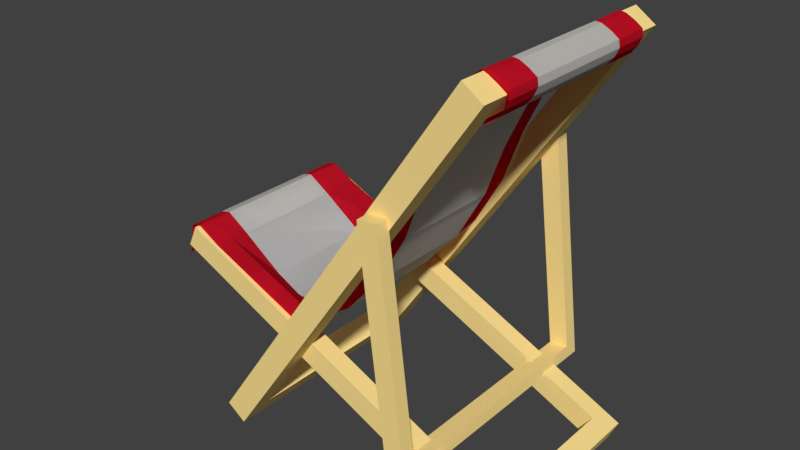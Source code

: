 # Source: BeachChair_2.blend  (saved by Blender 2.79.0; exported with 4.5.12 LTS)
import bpy
from mathutils import Matrix  # noqa: F401  (used for matrix-valued properties, if any)

bpy.ops.wm.read_factory_settings(use_empty=True)
scene = bpy.context.scene
scene.name = 'Scene'

# ---- collections
col_collection_1 = bpy.data.collections.new('Collection 1'); scene.collection.children.link(col_collection_1)

# ---- materials (node trees are filled in below, after node groups)
mat_wood = bpy.data.materials.new('Wood')
mat_wood.alpha_threshold = 0.0
mat_wood.use_transparent_shadow = False
mat_wood.diffuse_color = (1.0, 0.7579, 0.2908, 1.0)
mat_wood.roughness = 0.5
mat_wood.line_color = (0.0, 0.0, 0.0, 1.0)
mat_primary = bpy.data.materials.new('Primary')
mat_primary.alpha_threshold = 0.0
mat_primary.use_transparent_shadow = False
mat_primary.diffuse_color = (0.8, 0.0125, 0.03548, 1.0)
mat_primary.roughness = 0.5
mat_primary.specular_intensity = 0.0
mat_secondary = bpy.data.materials.new('Secondary')
mat_secondary.alpha_threshold = 0.0
mat_secondary.use_transparent_shadow = False
mat_secondary.roughness = 0.5
mat_secondary.specular_intensity = 0.0

# ---- material node trees

# ---- world
world_world = bpy.data.worlds.new('World'); scene.world = world_world
world_world.color = (0.05088, 0.05088, 0.05088)
world_world.use_sun_shadow = False
world_world.sun_shadow_jitter_overblur = 0.0
world_world.cycles.sampling_method = 'MANUAL'

# ---- meshes
me_cube_001 = bpy.data.meshes.new('Cube.001')
me_cube_001.from_pydata([(0.1, 0.5, -1.0), (0.1, -0.5, -1.0), (-0.1, -0.5, -1.0), (-0.1, 0.5, -1.0), (0.1, 0.5, 1.0), (0.1, -0.5, 1.0), (-0.1, -0.5, 1.0), (-0.1, 0.5, 1.0), (0.1, -0.405, 0.9), (-0.1, -0.405, 0.9), (-0.1, -0.405, 0.81), (0.1, 0.405, -0.9), (-0.1, 0.405, -0.9), (0.1, -0.405, -0.9), (-0.1, -0.405, -0.9), (0.1, 0.405, 0.9), (-0.1, 0.405, 0.9)], [], [(0, 1, 2, 3), (4, 7, 6, 5), (0, 4, 5, 8, 15, 11), (1, 5, 6, 2), (2, 6, 10, 14, 12, 3), (4, 0, 3, 7), (8, 9, 16, 15), (11, 12, 14, 13), (11, 13, 8, 5, 1, 0), (15, 16, 12, 11), (13, 14, 10, 9, 8), (3, 12, 16, 9, 10, 6, 7)])
me_cube_001.materials.append(mat_wood)
me_cube_001.use_remesh_preserve_volume = False
me_cube_001.use_remesh_preserve_attributes = False
me_cube_001.use_mirror_vertex_groups = False
me_cube_001.update()
me_cube_002 = bpy.data.meshes.new('Cube.002')
me_cube_002.from_pydata([(0.1, 0.3999, -1.0), (0.1, -0.409, -1.0), (-0.1, -0.409, -1.0), (-0.1, 0.3999, -1.0), (0.1, 0.3999, 1.0), (0.1, -0.409, 1.0), (-0.1, -0.409, 1.0), (-0.1, 0.3999, 1.0), (0.1, -0.3321, 0.9), (-0.1, -0.3321, 0.9), (-0.1, -0.3321, 0.81), (0.1, 0.323, -0.9), (-0.1, 0.323, -0.9), (0.1, -0.3321, -0.9), (-0.1, -0.3321, -0.9), (0.1, 0.323, 0.9), (-0.1, 0.323, 0.9)], [], [(0, 1, 2, 3), (4, 7, 6, 5), (0, 4, 5, 8, 15, 11), (1, 5, 6, 2), (2, 6, 10, 14, 12, 3), (4, 0, 3, 7), (8, 9, 16, 15), (11, 12, 14, 13), (11, 13, 8, 5, 1, 0), (15, 16, 12, 11), (13, 14, 10, 9, 8), (3, 12, 16, 9, 10, 6, 7)])
me_cube_002.materials.append(mat_wood)
me_cube_002.use_remesh_preserve_volume = False
me_cube_002.use_remesh_preserve_attributes = False
me_cube_002.use_mirror_vertex_groups = False
me_cube_002.update()
me_cube_003 = bpy.data.meshes.new('Cube.003')
me_cube_003.from_pydata([(0.08123, 0.3615, -1.0), (0.08123, -0.3601, -1.0), (-0.08123, -0.3601, -1.0), (-0.08123, 0.3615, -1.0), (0.08123, 0.3615, 1.0), (0.08123, -0.3601, 1.0), (-0.08123, -0.3601, 1.0), (-0.08123, 0.3615, 1.0), (0.08123, -0.3217, 0.9999), (-0.08123, -0.3217, 0.9999), (0.08123, 0.323, -0.9), (-0.08123, 0.323, -0.9), (0.08123, -0.3217, -0.9), (-0.08123, -0.3217, -0.9), (0.08123, 0.323, 0.9999), (-0.08123, 0.323, 0.9999)], [], [(0, 1, 2, 3), (7, 15, 14, 4), (1, 5, 6, 2), (2, 6, 9, 13, 11, 3), (4, 0, 3, 7), (0, 4, 14, 10), (10, 11, 13, 12), (10, 12, 8, 5, 1, 0), (14, 15, 11, 10), (12, 13, 9, 8), (7, 3, 11, 15), (6, 5, 8, 9)])
me_cube_003.materials.append(mat_wood)
me_cube_003.use_remesh_preserve_volume = False
me_cube_003.use_remesh_preserve_attributes = False
me_cube_003.use_mirror_vertex_groups = False
me_cube_003.update()
me_plane_001 = bpy.data.meshes.new('Plane.001')
me_plane_001.from_pydata([(-0.4396, -0.396, 0.5188), (-0.4396, 0.396, 0.5193), (-0.8923, -0.396, 0.5508), (-0.866, -0.396, 0.6864), (-0.8212, -0.396, 0.6972), (-0.7256, -0.396, 0.6424), (-0.5499, -0.396, 0.5664), (-0.5499, 0.396, 0.5644), (-0.7256, 0.396, 0.6425), (-0.8212, 0.396, 0.6972), (-0.866, 0.396, 0.6864), (-0.8994, 0.396, 0.5508), (-0.3029, -0.396, 0.4601), (-0.3029, 0.396, 0.4575), (-0.2009, -0.396, 0.4915), (-0.2009, 0.396, 0.4915), (-0.04553, -0.396, 0.6677), (-0.04553, 0.396, 0.6677), (0.07965, -0.396, 0.8856), (0.07965, 0.396, 0.8856), (0.1608, -0.396, 1.106), (0.1608, 0.396, 1.106), (0.2419, -0.396, 1.277), (0.2419, 0.396, 1.277), (0.3618, -0.396, 1.465), (0.3618, 0.396, 1.465), (0.4864, -0.396, 1.619), (0.4864, 0.396, 1.619), (0.5198, -0.396, 1.646), (0.5198, 0.396, 1.646), (0.5461, -0.396, 1.641), (0.5461, 0.396, 1.641), (0.5829, -0.396, 1.622), (0.5829, 0.396, 1.622), (0.6139, -0.396, 1.6), (0.6139, 0.396, 1.6), (0.6187, -0.396, 1.571), (0.6187, 0.396, 1.571), (0.6036, -0.396, 1.537), (0.6036, 0.396, 1.537), (0.5788, -0.396, 1.506), (0.5788, 0.396, 1.506), (0.5405, -0.396, 1.479), (0.5405, 0.396, 1.479), (0.478, -0.396, 1.465), (0.478, 0.396, 1.465), (0.4111, -0.396, 1.472), (0.4111, 0.396, 1.472), (0.368, -0.396, 1.459), (0.368, 0.396, 1.459), (0.3591, -0.396, 1.449), (0.3591, 0.396, 1.449), (-0.4396, -0.3172, 0.5188), (-0.4396, 0.3172, 0.5193), (-0.9099, -0.3172, 0.5508), (-0.9054, 0.3172, 0.5508), (-0.866, -0.3172, 0.6864), (-0.866, 0.3172, 0.6864), (-0.8212, -0.3172, 0.6972), (-0.8212, 0.3172, 0.6972), (-0.7256, -0.3172, 0.6424), (-0.7256, 0.3172, 0.6425), (-0.5499, -0.3172, 0.5664), (-0.5499, 0.3172, 0.5644), (-0.3029, -0.3172, 0.4601), (-0.3029, 0.3172, 0.4575), (-0.2009, -0.3172, 0.4915), (-0.2009, 0.3172, 0.4915), (-0.04553, -0.3172, 0.6677), (-0.04553, 0.3172, 0.6677), (0.07965, -0.3172, 0.8856), (0.07965, 0.3172, 0.8856), (0.1608, -0.3172, 1.106), (0.1608, 0.3172, 1.106), (0.2419, -0.3172, 1.277), (0.2419, 0.3172, 1.277), (0.3618, -0.3172, 1.465), (0.3618, 0.3172, 1.465), (0.4864, -0.3172, 1.619), (0.4864, 0.3172, 1.619), (0.5198, -0.3172, 1.646), (0.5198, 0.3172, 1.646), (0.5461, -0.3172, 1.641), (0.5461, 0.3172, 1.641), (0.5829, -0.3172, 1.622), (0.5829, 0.3172, 1.622), (0.6139, -0.3172, 1.6), (0.6139, 0.3172, 1.6), (0.6187, -0.3172, 1.571), (0.6187, 0.3172, 1.571), (0.6036, -0.3172, 1.537), (0.6036, 0.3172, 1.537), (0.5788, -0.3172, 1.506), (0.5788, 0.3172, 1.506), (0.5405, -0.3172, 1.479), (0.5405, 0.3172, 1.479), (0.478, -0.3172, 1.465), (0.478, 0.3172, 1.465), (0.4111, -0.3172, 1.472), (0.4111, 0.3172, 1.472), (0.368, -0.3172, 1.459), (0.368, 0.3172, 1.459), (0.3591, -0.3172, 1.449), (0.3591, 0.3172, 1.449), (-0.4396, -0.2388, 0.4544), (-0.4396, 0.2388, 0.4543), (-0.9054, -0.2388, 0.5508), (-0.917, 0.2388, 0.5508), (-0.866, -0.2388, 0.6864), (-0.866, 0.2388, 0.6864), (-0.8212, -0.2388, 0.6972), (-0.8212, 0.2388, 0.6972), (-0.7256, -0.2388, 0.6352), (-0.7256, 0.2388, 0.6352), (-0.5499, -0.2388, 0.51), (-0.5499, 0.2388, 0.5109), (-0.3029, -0.2388, 0.4381), (-0.3029, 0.2388, 0.4381), (-0.1741, -0.2388, 0.4915), (-0.1741, 0.2388, 0.4915), (-0.01882, -0.2388, 0.6677), (-0.01882, 0.2388, 0.6677), (0.1064, -0.2388, 0.8856), (0.1064, 0.2388, 0.8856), (0.1875, -0.2388, 1.106), (0.1875, 0.2388, 1.106), (0.2686, -0.2388, 1.277), (0.2686, 0.2388, 1.277), (0.3668, -0.2388, 1.465), (0.3668, 0.2388, 1.465), (0.4885, -0.2388, 1.614), (0.4885, 0.2388, 1.614), (0.5198, -0.2388, 1.644), (0.5198, 0.2388, 1.644), (0.5461, -0.2388, 1.641), (0.5461, 0.2388, 1.641), (0.5829, -0.2388, 1.622), (0.5829, 0.2388, 1.622), (0.6139, -0.2388, 1.6), (0.6139, 0.2388, 1.6), (0.6187, -0.2388, 1.571), (0.6187, 0.2388, 1.571), (0.6036, -0.2388, 1.537), (0.6036, 0.2388, 1.537), (0.5788, -0.2388, 1.506), (0.5788, 0.2388, 1.506), (0.5405, -0.2388, 1.479), (0.5405, 0.2388, 1.479), (0.478, -0.2388, 1.465), (0.478, 0.2388, 1.465), (0.4111, -0.2388, 1.472), (0.4111, 0.2388, 1.472), (0.368, -0.2388, 1.459), (0.368, 0.2388, 1.459), (0.3591, -0.2388, 1.449), (0.3591, 0.2388, 1.449), (-0.4396, -0.396, 0.5188), (-0.4396, 0.396, 0.5193), (-0.8923, -0.396, 0.5508), (-0.866, -0.396, 0.6864), (-0.8212, -0.396, 0.6972), (-0.7256, -0.396, 0.6424), (-0.5499, -0.396, 0.5664), (-0.5499, 0.396, 0.5644), (-0.7256, 0.396, 0.6425), (-0.8212, 0.396, 0.6972), (-0.866, 0.396, 0.6864), (-0.8994, 0.396, 0.5508), (-0.3029, -0.396, 0.4601), (-0.3029, 0.396, 0.4575), (-0.2009, -0.396, 0.4915), (-0.2009, 0.396, 0.4915), (-0.04553, -0.396, 0.6677), (-0.04553, 0.396, 0.6677), (0.07965, -0.396, 0.8856), (0.07965, 0.396, 0.8856), (0.1608, -0.396, 1.106), (0.1608, 0.396, 1.106), (0.2419, -0.396, 1.277), (0.2419, 0.396, 1.277), (0.3618, -0.396, 1.465), (0.3618, 0.396, 1.465), (0.4864, -0.396, 1.619), (0.4864, 0.396, 1.619), (0.5198, -0.396, 1.646), (0.5198, 0.396, 1.646), (0.5461, -0.396, 1.641), (0.5461, 0.396, 1.641), (0.5829, -0.396, 1.622), (0.5829, 0.396, 1.622), (0.6139, -0.396, 1.6), (0.6139, 0.396, 1.6), (0.6187, -0.396, 1.571), (0.6187, 0.396, 1.571), (0.6036, -0.396, 1.537), (0.6036, 0.396, 1.537), (0.5788, -0.396, 1.506), (0.5788, 0.396, 1.506), (0.5405, -0.396, 1.479), (0.5405, 0.396, 1.479), (0.478, -0.396, 1.465), (0.478, 0.396, 1.465), (0.4111, -0.396, 1.472), (0.4111, 0.396, 1.472), (0.368, -0.396, 1.459), (0.368, 0.396, 1.459), (0.3591, -0.396, 1.449), (0.3591, 0.396, 1.449), (-0.4396, -0.3172, 0.5188), (-0.4396, 0.3172, 0.5193), (-0.9099, -0.3172, 0.5508), (-0.9054, 0.3172, 0.5508), (-0.866, -0.3172, 0.6864), (-0.866, 0.3172, 0.6864), (-0.8212, -0.3172, 0.6972), (-0.8212, 0.3172, 0.6972), (-0.7256, -0.3172, 0.6424), (-0.7256, 0.3172, 0.6425), (-0.5499, -0.3172, 0.5664), (-0.5499, 0.3172, 0.5644), (-0.3029, -0.3172, 0.4601), (-0.3029, 0.3172, 0.4575), (-0.2009, -0.3172, 0.4915), (-0.2009, 0.3172, 0.4915), (-0.04553, -0.3172, 0.6677), (-0.04553, 0.3172, 0.6677), (0.07965, -0.3172, 0.8856), (0.07965, 0.3172, 0.8856), (0.1608, -0.3172, 1.106), (0.1608, 0.3172, 1.106), (0.2419, -0.3172, 1.277), (0.2419, 0.3172, 1.277), (0.3618, -0.3172, 1.465), (0.3618, 0.3172, 1.465), (0.4864, -0.3172, 1.619), (0.4864, 0.3172, 1.619), (0.5198, -0.3172, 1.646), (0.5198, 0.3172, 1.646), (0.5461, -0.3172, 1.641), (0.5461, 0.3172, 1.641), (0.5829, -0.3172, 1.622), (0.5829, 0.3172, 1.622), (0.6139, -0.3172, 1.6), (0.6139, 0.3172, 1.6), (0.6187, -0.3172, 1.571), (0.6187, 0.3172, 1.571), (0.6036, -0.3172, 1.537), (0.6036, 0.3172, 1.537), (0.5788, -0.3172, 1.506), (0.5788, 0.3172, 1.506), (0.5405, -0.3172, 1.479), (0.5405, 0.3172, 1.479), (0.478, -0.3172, 1.465), (0.478, 0.3172, 1.465), (0.4111, -0.3172, 1.472), (0.4111, 0.3172, 1.472), (0.368, -0.3172, 1.459), (0.368, 0.3172, 1.459), (0.3591, -0.3172, 1.449), (0.3591, 0.3172, 1.449), (-0.4396, -0.2388, 0.4544), (-0.4396, 0.2388, 0.4543), (-0.9054, -0.2388, 0.5508), (-0.917, 0.2388, 0.5508), (-0.866, -0.2388, 0.6864), (-0.866, 0.2388, 0.6864), (-0.8212, -0.2388, 0.6972), (-0.8212, 0.2388, 0.6972), (-0.7256, -0.2388, 0.6352), (-0.7256, 0.2388, 0.6352), (-0.5499, -0.2388, 0.51), (-0.5499, 0.2388, 0.5109), (-0.3029, -0.2388, 0.4381), (-0.3029, 0.2388, 0.4381), (-0.1741, -0.2388, 0.4915), (-0.1741, 0.2388, 0.4915), (-0.01882, -0.2388, 0.6677), (-0.01882, 0.2388, 0.6677), (0.1064, -0.2388, 0.8856), (0.1064, 0.2388, 0.8856), (0.1875, -0.2388, 1.106), (0.1875, 0.2388, 1.106), (0.2686, -0.2388, 1.277), (0.2686, 0.2388, 1.277), (0.3668, -0.2388, 1.465), (0.3668, 0.2388, 1.465), (0.4885, -0.2388, 1.614), (0.4885, 0.2388, 1.614), (0.5198, -0.2388, 1.644), (0.5198, 0.2388, 1.644), (0.5461, -0.2388, 1.641), (0.5461, 0.2388, 1.641), (0.5829, -0.2388, 1.622), (0.5829, 0.2388, 1.622), (0.6139, -0.2388, 1.6), (0.6139, 0.2388, 1.6), (0.6187, -0.2388, 1.571), (0.6187, 0.2388, 1.571), (0.6036, -0.2388, 1.537), (0.6036, 0.2388, 1.537), (0.5788, -0.2388, 1.506), (0.5788, 0.2388, 1.506), (0.5405, -0.2388, 1.479), (0.5405, 0.2388, 1.479), (0.478, -0.2388, 1.465), (0.478, 0.2388, 1.465), (0.4111, -0.2388, 1.472), (0.4111, 0.2388, 1.472), (0.368, -0.2388, 1.459), (0.368, 0.2388, 1.459), (0.3591, -0.2388, 1.449), (0.3591, 0.2388, 1.449)], [], [(63, 7, 1, 53), (55, 11, 10, 57), (57, 10, 9, 59), (59, 9, 8, 61), (61, 8, 7, 63), (52, 64, 12, 0), (64, 66, 14, 12), (66, 68, 16, 14), (68, 70, 18, 16), (70, 72, 20, 18), (72, 74, 22, 20), (74, 76, 24, 22), (76, 78, 26, 24), (78, 80, 28, 26), (80, 82, 30, 28), (82, 84, 32, 30), (84, 86, 34, 32), (86, 88, 36, 34), (88, 90, 38, 36), (90, 92, 40, 38), (92, 94, 42, 40), (94, 96, 44, 42), (96, 98, 46, 44), (98, 100, 48, 46), (100, 102, 50, 48), (49, 51, 103, 101), (152, 154, 102, 100), (47, 49, 101, 99), (150, 152, 100, 98), (45, 47, 99, 97), (148, 150, 98, 96), (43, 45, 97, 95), (146, 148, 96, 94), (41, 43, 95, 93), (144, 146, 94, 92), (39, 41, 93, 91), (142, 144, 92, 90), (37, 39, 91, 89), (140, 142, 90, 88), (35, 37, 89, 87), (138, 140, 88, 86), (33, 35, 87, 85), (136, 138, 86, 84), (31, 33, 85, 83), (134, 136, 84, 82), (29, 31, 83, 81), (132, 134, 82, 80), (27, 29, 81, 79), (130, 132, 80, 78), (25, 27, 79, 77), (128, 130, 78, 76), (23, 25, 77, 75), (126, 128, 76, 74), (21, 23, 75, 73), (124, 126, 74, 72), (19, 21, 73, 71), (122, 124, 72, 70), (17, 19, 71, 69), (120, 122, 70, 68), (15, 17, 69, 67), (118, 120, 68, 66), (13, 15, 67, 65), (116, 118, 66, 64), (1, 13, 65, 53), (104, 116, 64, 52), (5, 60, 62, 6), (113, 61, 63, 115), (4, 58, 60, 5), (111, 59, 61, 113), (3, 56, 58, 4), (109, 57, 59, 111), (2, 54, 56, 3), (107, 55, 57, 109), (6, 62, 52, 0), (115, 63, 53, 105), (62, 114, 104, 52), (114, 115, 105, 104), (54, 106, 108, 56), (106, 107, 109, 108), (56, 108, 110, 58), (108, 109, 111, 110), (58, 110, 112, 60), (110, 111, 113, 112), (60, 112, 114, 62), (112, 113, 115, 114), (53, 65, 117, 105), (105, 117, 116, 104), (65, 67, 119, 117), (117, 119, 118, 116), (67, 69, 121, 119), (119, 121, 120, 118), (69, 71, 123, 121), (121, 123, 122, 120), (71, 73, 125, 123), (123, 125, 124, 122), (73, 75, 127, 125), (125, 127, 126, 124), (75, 77, 129, 127), (127, 129, 128, 126), (77, 79, 131, 129), (129, 131, 130, 128), (79, 81, 133, 131), (131, 133, 132, 130), (81, 83, 135, 133), (133, 135, 134, 132), (83, 85, 137, 135), (135, 137, 136, 134), (85, 87, 139, 137), (137, 139, 138, 136), (87, 89, 141, 139), (139, 141, 140, 138), (89, 91, 143, 141), (141, 143, 142, 140), (91, 93, 145, 143), (143, 145, 144, 142), (93, 95, 147, 145), (145, 147, 146, 144), (95, 97, 149, 147), (147, 149, 148, 146), (97, 99, 151, 149), (149, 151, 150, 148), (99, 101, 153, 151), (151, 153, 152, 150), (101, 103, 155, 153), (153, 155, 154, 152), (219, 209, 157, 163), (211, 213, 166, 167), (213, 215, 165, 166), (215, 217, 164, 165), (217, 219, 163, 164), (208, 156, 168, 220), (220, 168, 170, 222), (222, 170, 172, 224), (224, 172, 174, 226), (226, 174, 176, 228), (228, 176, 178, 230), (230, 178, 180, 232), (232, 180, 182, 234), (234, 182, 184, 236), (236, 184, 186, 238), (238, 186, 188, 240), (240, 188, 190, 242), (242, 190, 192, 244), (244, 192, 194, 246), (246, 194, 196, 248), (248, 196, 198, 250), (250, 198, 200, 252), (252, 200, 202, 254), (254, 202, 204, 256), (256, 204, 206, 258), (205, 257, 259, 207), (308, 256, 258, 310), (203, 255, 257, 205), (306, 254, 256, 308), (201, 253, 255, 203), (304, 252, 254, 306), (199, 251, 253, 201), (302, 250, 252, 304), (197, 249, 251, 199), (300, 248, 250, 302), (195, 247, 249, 197), (298, 246, 248, 300), (193, 245, 247, 195), (296, 244, 246, 298), (191, 243, 245, 193), (294, 242, 244, 296), (189, 241, 243, 191), (292, 240, 242, 294), (187, 239, 241, 189), (290, 238, 240, 292), (185, 237, 239, 187), (288, 236, 238, 290), (183, 235, 237, 185), (286, 234, 236, 288), (181, 233, 235, 183), (284, 232, 234, 286), (179, 231, 233, 181), (282, 230, 232, 284), (177, 229, 231, 179), (280, 228, 230, 282), (175, 227, 229, 177), (278, 226, 228, 280), (173, 225, 227, 175), (276, 224, 226, 278), (171, 223, 225, 173), (274, 222, 224, 276), (169, 221, 223, 171), (272, 220, 222, 274), (157, 209, 221, 169), (260, 208, 220, 272), (161, 162, 218, 216), (269, 271, 219, 217), (160, 161, 216, 214), (267, 269, 217, 215), (159, 160, 214, 212), (265, 267, 215, 213), (158, 159, 212, 210), (263, 265, 213, 211), (162, 156, 208, 218), (271, 261, 209, 219), (218, 208, 260, 270), (270, 260, 261, 271), (210, 212, 264, 262), (262, 264, 265, 263), (212, 214, 266, 264), (264, 266, 267, 265), (214, 216, 268, 266), (266, 268, 269, 267), (216, 218, 270, 268), (268, 270, 271, 269), (209, 261, 273, 221), (261, 260, 272, 273), (221, 273, 275, 223), (273, 272, 274, 275), (223, 275, 277, 225), (275, 274, 276, 277), (225, 277, 279, 227), (277, 276, 278, 279), (227, 279, 281, 229), (279, 278, 280, 281), (229, 281, 283, 231), (281, 280, 282, 283), (231, 283, 285, 233), (283, 282, 284, 285), (233, 285, 287, 235), (285, 284, 286, 287), (235, 287, 289, 237), (287, 286, 288, 289), (237, 289, 291, 239), (289, 288, 290, 291), (239, 291, 293, 241), (291, 290, 292, 293), (241, 293, 295, 243), (293, 292, 294, 295), (243, 295, 297, 245), (295, 294, 296, 297), (245, 297, 299, 247), (297, 296, 298, 299), (247, 299, 301, 249), (299, 298, 300, 301), (249, 301, 303, 251), (301, 300, 302, 303), (251, 303, 305, 253), (303, 302, 304, 305), (253, 305, 307, 255), (305, 304, 306, 307), (255, 307, 309, 257), (307, 306, 308, 309), (257, 309, 311, 259), (309, 308, 310, 311)])
me_plane_001.polygons.foreach_set('material_index', [0, 0, 0, 0, 0, 0, 0, 0, 0, 0, 0, 0, 0, 0, 0, 0, 0, 0, 0, 0, 0, 0, 0, 0, 0, 0, 0, 0, 0, 0, 0, 0, 0, 0, 0, 0, 0, 0, 0, 0, 0, 0, 0, 0, 0, 0, 0, 0, 0, 0, 0, 0, 0, 0, 0, 0, 0, 0, 0, 0, 0, 0, 0, 0, 0, 0, 0, 0, 0, 0, 0, 0, 0, 0, 0, 0, 1, 0, 1, 0, 1, 0, 1, 0, 1, 0, 1, 0, 1, 0, 1, 0, 1, 0, 1, 0, 1, 0, 1, 0, 1, 0, 1, 0, 1, 0, 1, 0, 1, 0, 1, 0, 1, 0, 1, 0, 1, 0, 1, 0, 1, 0, 1, 0, 1, 0, 0, 0, 0, 0, 0, 0, 0, 0, 0, 0, 0, 0, 0, 0, 0, 0, 0, 0, 0, 0, 0, 0, 0, 0, 0, 0, 0, 0, 0, 0, 0, 0, 0, 0, 0, 0, 0, 0, 0, 0, 0, 0, 0, 0, 0, 0, 0, 0, 0, 0, 0, 0, 0, 0, 0, 0, 0, 0, 0, 0, 0, 0, 0, 0, 0, 0, 0, 0, 0, 0, 0, 0, 0, 0, 0, 1, 0, 1, 0, 1, 0, 1, 0, 1, 0, 1, 0, 1, 0, 1, 0, 1, 0, 1, 0, 1, 0, 1, 0, 1, 0, 1, 0, 1, 0, 1, 0, 1, 0, 1, 0, 1, 0, 1, 0, 1, 0, 1, 0, 1, 0, 1, 0, 1])
me_plane_001.materials.append(mat_primary)
me_plane_001.materials.append(mat_secondary)
me_plane_001.use_remesh_preserve_volume = False
me_plane_001.use_remesh_preserve_attributes = False
me_plane_001.use_mirror_vertex_groups = False
me_plane_001.update()

# ---- objects
ob_frame = bpy.data.objects.new('Frame', me_cube_001)
ob_frame_001 = bpy.data.objects.new('Frame.001', me_cube_002)
ob_frame_002 = bpy.data.objects.new('Frame.002', me_cube_003)
ob_cloth = bpy.data.objects.new('Cloth', me_plane_001)

# ---- transforms, parenting, visibility, modifiers, constraints
ob_frame.location = (0.01727, 0.0, 0.4606)
ob_frame.rotation_euler = (2.878e-08, 0.6031, 9.253e-08)
ob_frame.scale = (0.3, 0.6, 0.6)
ob_frame.lock_rotations_4d = False
ob_frame.empty_display_type = 'ARROWS'
ob_frame.lineart.crease_threshold = 0.0
ob_frame_001.location = (-0.04053, 0.0, 0.1642)
ob_frame_001.rotation_euler = (1.097e-06, -1.14, -1.059e-06)
ob_frame_001.scale = (0.3, 0.6, 0.501)
ob_frame_001.lock_rotations_4d = False
ob_frame_001.empty_display_type = 'ARROWS'
ob_frame_001.lineart.crease_threshold = 0.0
ob_frame_002.location = (0.1787, 0.0, 0.3549)
ob_frame_002.rotation_euler = (1.02e-09, -0.1228, -1.658e-08)
ob_frame_002.scale = (0.3, 0.9284, 0.3006)
ob_frame_002.lock_rotations_4d = False
ob_frame_002.empty_display_type = 'ARROWS'
ob_frame_002.lineart.crease_threshold = 0.0
ob_cloth.location = (0.01727, 0.0, -0.01355)
ob_cloth.scale = (0.6, 0.6, 0.6)
ob_cloth.lineart.crease_threshold = 0.0

# ---- collection membership
col_collection_1.objects.link(ob_frame)
col_collection_1.objects.link(ob_frame_001)
col_collection_1.objects.link(ob_frame_002)
col_collection_1.objects.link(ob_cloth)

# ---- scene / render settings (as saved in the file)
scene.frame_start = 1; scene.frame_end = 250; scene.frame_set(1)
scene.render.engine = 'BLENDER_EEVEE_NEXT'
scene.render.resolution_percentage = 50
scene.render.dither_intensity = 0.0
scene.cycles.use_denoising = False
scene.cycles.samples = 128
scene.cycles.sampling_pattern = 'TABULATED_SOBOL'
scene.cycles.use_adaptive_sampling = False
scene.cycles.use_light_tree = False
scene.cycles.blur_glossy = 0.0
scene.cycles.sample_clamp_indirect = 0.0
scene.view_settings.view_transform = 'Standard'
bpy.context.view_layer.update()

# ---- added for rendering (the .blend has no active camera and no usable light): camera, sun
cam_auto = bpy.data.cameras.new('AutoCamera')
cam_auto.lens = 50.0
cam_auto.sensor_width = 36.0
cam_auto.clip_end = 1000.0
ob_auto_camera = bpy.data.objects.new('AutoCamera', cam_auto)
scene.collection.objects.link(ob_auto_camera)
ob_auto_camera.location = (1.39983, -1.74257, 1.61304)
ob_auto_camera.rotation_euler = (1.09748, -7.21219e-08, 0.694738)
scene.camera = ob_auto_camera
light_auto_sun = bpy.data.lights.new('AutoSun', 'SUN')
light_auto_sun.energy = 3.0
light_auto_sun.angle = 0.0523599
ob_auto_sun = bpy.data.objects.new('AutoSun', light_auto_sun)
scene.collection.objects.link(ob_auto_sun)
ob_auto_sun.rotation_euler = (0.872665, 0.174533, 0.523599)
bpy.context.view_layer.update()
